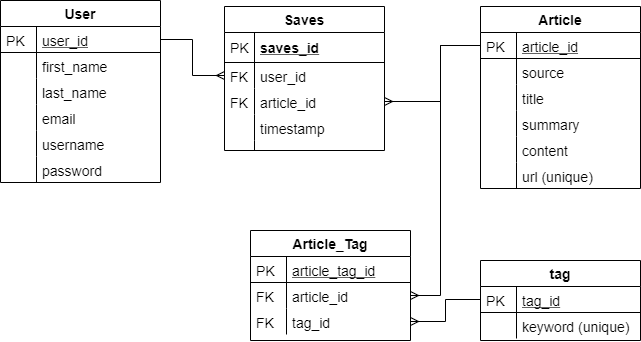

The diagram above was exported from draw.io. Its source (the exported page's mxGraphModel, read from the mxfile embedded in the PNG):
<mxGraphModel dx="1422" dy="762" grid="1" gridSize="10" guides="1" tooltips="1" connect="1" arrows="1" fold="1" page="1" pageScale="1" pageWidth="827" pageHeight="1169" math="0" shadow="0">
  <root>
    <mxCell id="WIyWlLk6GJQsqaUBKTNV-0" />
    <mxCell id="WIyWlLk6GJQsqaUBKTNV-1" parent="WIyWlLk6GJQsqaUBKTNV-0" />
    <mxCell id="zkfFHV4jXpPFQw0GAbJ--51" value="User" style="swimlane;fontStyle=1;childLayout=stackLayout;horizontal=1;startSize=26;horizontalStack=0;resizeParent=1;resizeLast=0;collapsible=1;marginBottom=0;rounded=0;shadow=0;strokeWidth=1;fontSize=14;" parent="WIyWlLk6GJQsqaUBKTNV-1" vertex="1">
      <mxGeometry x="30" y="50" width="160" height="182" as="geometry">
        <mxRectangle x="20" y="80" width="160" height="26" as="alternateBounds" />
      </mxGeometry>
    </mxCell>
    <mxCell id="zkfFHV4jXpPFQw0GAbJ--52" value="user_id" style="shape=partialRectangle;top=0;left=0;right=0;bottom=1;align=left;verticalAlign=top;fillColor=none;spacingLeft=40;spacingRight=4;overflow=hidden;rotatable=0;points=[[0,0.5],[1,0.5]];portConstraint=eastwest;dropTarget=0;rounded=0;shadow=0;strokeWidth=1;fontStyle=4;fontSize=14;" parent="zkfFHV4jXpPFQw0GAbJ--51" vertex="1">
      <mxGeometry y="26" width="160" height="26" as="geometry" />
    </mxCell>
    <mxCell id="zkfFHV4jXpPFQw0GAbJ--53" value="PK" style="shape=partialRectangle;top=0;left=0;bottom=0;fillColor=none;align=left;verticalAlign=top;spacingLeft=4;spacingRight=4;overflow=hidden;rotatable=0;points=[];portConstraint=eastwest;part=1;fontSize=14;" parent="zkfFHV4jXpPFQw0GAbJ--52" vertex="1" connectable="0">
      <mxGeometry width="36" height="26" as="geometry" />
    </mxCell>
    <mxCell id="zkfFHV4jXpPFQw0GAbJ--54" value="first_name&#10;" style="shape=partialRectangle;top=0;left=0;right=0;bottom=0;align=left;verticalAlign=top;fillColor=none;spacingLeft=40;spacingRight=4;overflow=hidden;rotatable=0;points=[[0,0.5],[1,0.5]];portConstraint=eastwest;dropTarget=0;rounded=0;shadow=0;strokeWidth=1;fontSize=14;" parent="zkfFHV4jXpPFQw0GAbJ--51" vertex="1">
      <mxGeometry y="52" width="160" height="26" as="geometry" />
    </mxCell>
    <mxCell id="zkfFHV4jXpPFQw0GAbJ--55" value="" style="shape=partialRectangle;top=0;left=0;bottom=0;fillColor=none;align=left;verticalAlign=top;spacingLeft=4;spacingRight=4;overflow=hidden;rotatable=0;points=[];portConstraint=eastwest;part=1;fontSize=14;" parent="zkfFHV4jXpPFQw0GAbJ--54" vertex="1" connectable="0">
      <mxGeometry width="36" height="26" as="geometry" />
    </mxCell>
    <mxCell id="Htry-mvu414r4h7vViU5-10" value="last_name" style="shape=partialRectangle;top=0;left=0;right=0;bottom=0;align=left;verticalAlign=top;fillColor=none;spacingLeft=40;spacingRight=4;overflow=hidden;rotatable=0;points=[[0,0.5],[1,0.5]];portConstraint=eastwest;dropTarget=0;rounded=0;shadow=0;strokeWidth=1;fontSize=14;" parent="zkfFHV4jXpPFQw0GAbJ--51" vertex="1">
      <mxGeometry y="78" width="160" height="26" as="geometry" />
    </mxCell>
    <mxCell id="Htry-mvu414r4h7vViU5-11" value="" style="shape=partialRectangle;top=0;left=0;bottom=0;fillColor=none;align=left;verticalAlign=top;spacingLeft=4;spacingRight=4;overflow=hidden;rotatable=0;points=[];portConstraint=eastwest;part=1;fontSize=14;" parent="Htry-mvu414r4h7vViU5-10" vertex="1" connectable="0">
      <mxGeometry width="36" height="26" as="geometry" />
    </mxCell>
    <mxCell id="Htry-mvu414r4h7vViU5-14" value="email" style="shape=partialRectangle;top=0;left=0;right=0;bottom=0;align=left;verticalAlign=top;fillColor=none;spacingLeft=40;spacingRight=4;overflow=hidden;rotatable=0;points=[[0,0.5],[1,0.5]];portConstraint=eastwest;dropTarget=0;rounded=0;shadow=0;strokeWidth=1;fontSize=14;" parent="zkfFHV4jXpPFQw0GAbJ--51" vertex="1">
      <mxGeometry y="104" width="160" height="26" as="geometry" />
    </mxCell>
    <mxCell id="Htry-mvu414r4h7vViU5-15" value="" style="shape=partialRectangle;top=0;left=0;bottom=0;fillColor=none;align=left;verticalAlign=top;spacingLeft=4;spacingRight=4;overflow=hidden;rotatable=0;points=[];portConstraint=eastwest;part=1;fontSize=14;" parent="Htry-mvu414r4h7vViU5-14" vertex="1" connectable="0">
      <mxGeometry width="36" height="26" as="geometry" />
    </mxCell>
    <mxCell id="BsxChDuQAb5QdH5tv4o5-0" value="username" style="shape=partialRectangle;top=0;left=0;right=0;bottom=0;align=left;verticalAlign=top;fillColor=none;spacingLeft=40;spacingRight=4;overflow=hidden;rotatable=0;points=[[0,0.5],[1,0.5]];portConstraint=eastwest;dropTarget=0;rounded=0;shadow=0;strokeWidth=1;fontSize=14;" vertex="1" parent="zkfFHV4jXpPFQw0GAbJ--51">
      <mxGeometry y="130" width="160" height="26" as="geometry" />
    </mxCell>
    <mxCell id="BsxChDuQAb5QdH5tv4o5-1" value="" style="shape=partialRectangle;top=0;left=0;bottom=0;fillColor=none;align=left;verticalAlign=top;spacingLeft=4;spacingRight=4;overflow=hidden;rotatable=0;points=[];portConstraint=eastwest;part=1;fontSize=14;" vertex="1" connectable="0" parent="BsxChDuQAb5QdH5tv4o5-0">
      <mxGeometry width="36" height="26" as="geometry" />
    </mxCell>
    <mxCell id="BsxChDuQAb5QdH5tv4o5-2" value="password" style="shape=partialRectangle;top=0;left=0;right=0;bottom=0;align=left;verticalAlign=top;fillColor=none;spacingLeft=40;spacingRight=4;overflow=hidden;rotatable=0;points=[[0,0.5],[1,0.5]];portConstraint=eastwest;dropTarget=0;rounded=0;shadow=0;strokeWidth=1;fontSize=14;" vertex="1" parent="zkfFHV4jXpPFQw0GAbJ--51">
      <mxGeometry y="156" width="160" height="26" as="geometry" />
    </mxCell>
    <mxCell id="BsxChDuQAb5QdH5tv4o5-3" value="" style="shape=partialRectangle;top=0;left=0;bottom=0;fillColor=none;align=left;verticalAlign=top;spacingLeft=4;spacingRight=4;overflow=hidden;rotatable=0;points=[];portConstraint=eastwest;part=1;fontSize=14;" vertex="1" connectable="0" parent="BsxChDuQAb5QdH5tv4o5-2">
      <mxGeometry width="36" height="26" as="geometry" />
    </mxCell>
    <mxCell id="d414rGDaiumzQrqRg9h7-11" value="Saves" style="swimlane;fontStyle=1;childLayout=stackLayout;horizontal=1;startSize=26;horizontalStack=0;resizeParent=1;resizeParentMax=0;resizeLast=0;collapsible=1;marginBottom=0;align=center;fontSize=14;" parent="WIyWlLk6GJQsqaUBKTNV-1" vertex="1">
      <mxGeometry x="254" y="56" width="160" height="144" as="geometry" />
    </mxCell>
    <mxCell id="d414rGDaiumzQrqRg9h7-12" value="saves_id" style="shape=partialRectangle;top=0;left=0;right=0;bottom=1;align=left;verticalAlign=middle;fillColor=none;spacingLeft=34;spacingRight=4;overflow=hidden;rotatable=0;points=[[0,0.5],[1,0.5]];portConstraint=eastwest;dropTarget=0;fontStyle=5;fontSize=14;" parent="d414rGDaiumzQrqRg9h7-11" vertex="1">
      <mxGeometry y="26" width="160" height="30" as="geometry" />
    </mxCell>
    <mxCell id="d414rGDaiumzQrqRg9h7-13" value="PK" style="shape=partialRectangle;top=0;left=0;bottom=0;fillColor=none;align=left;verticalAlign=middle;spacingLeft=4;spacingRight=4;overflow=hidden;rotatable=0;points=[];portConstraint=eastwest;part=1;fontSize=14;" parent="d414rGDaiumzQrqRg9h7-12" vertex="1" connectable="0">
      <mxGeometry width="30" height="30" as="geometry" />
    </mxCell>
    <mxCell id="d414rGDaiumzQrqRg9h7-14" value="user_id" style="shape=partialRectangle;top=0;left=0;right=0;bottom=0;align=left;verticalAlign=top;fillColor=none;spacingLeft=34;spacingRight=4;overflow=hidden;rotatable=0;points=[[0,0.5],[1,0.5]];portConstraint=eastwest;dropTarget=0;fontSize=14;" parent="d414rGDaiumzQrqRg9h7-11" vertex="1">
      <mxGeometry y="56" width="160" height="26" as="geometry" />
    </mxCell>
    <mxCell id="d414rGDaiumzQrqRg9h7-15" value="FK" style="shape=partialRectangle;top=0;left=0;bottom=0;fillColor=none;align=left;verticalAlign=top;spacingLeft=4;spacingRight=4;overflow=hidden;rotatable=0;points=[];portConstraint=eastwest;part=1;fontSize=14;" parent="d414rGDaiumzQrqRg9h7-14" vertex="1" connectable="0">
      <mxGeometry width="30" height="26" as="geometry" />
    </mxCell>
    <mxCell id="d414rGDaiumzQrqRg9h7-16" value="article_id" style="shape=partialRectangle;top=0;left=0;right=0;bottom=0;align=left;verticalAlign=top;fillColor=none;spacingLeft=34;spacingRight=4;overflow=hidden;rotatable=0;points=[[0,0.5],[1,0.5]];portConstraint=eastwest;dropTarget=0;fontSize=14;" parent="d414rGDaiumzQrqRg9h7-11" vertex="1">
      <mxGeometry y="82" width="160" height="26" as="geometry" />
    </mxCell>
    <mxCell id="d414rGDaiumzQrqRg9h7-17" value="FK" style="shape=partialRectangle;top=0;left=0;bottom=0;fillColor=none;align=left;verticalAlign=top;spacingLeft=4;spacingRight=4;overflow=hidden;rotatable=0;points=[];portConstraint=eastwest;part=1;fontSize=14;" parent="d414rGDaiumzQrqRg9h7-16" vertex="1" connectable="0">
      <mxGeometry width="30" height="26" as="geometry" />
    </mxCell>
    <mxCell id="d414rGDaiumzQrqRg9h7-18" value="timestamp" style="shape=partialRectangle;top=0;left=0;right=0;bottom=0;align=left;verticalAlign=top;fillColor=none;spacingLeft=34;spacingRight=4;overflow=hidden;rotatable=0;points=[[0,0.5],[1,0.5]];portConstraint=eastwest;dropTarget=0;fontSize=14;" parent="d414rGDaiumzQrqRg9h7-11" vertex="1">
      <mxGeometry y="108" width="160" height="26" as="geometry" />
    </mxCell>
    <mxCell id="d414rGDaiumzQrqRg9h7-19" value="" style="shape=partialRectangle;top=0;left=0;bottom=0;fillColor=none;align=left;verticalAlign=top;spacingLeft=4;spacingRight=4;overflow=hidden;rotatable=0;points=[];portConstraint=eastwest;part=1;fontSize=14;" parent="d414rGDaiumzQrqRg9h7-18" vertex="1" connectable="0">
      <mxGeometry width="30" height="26" as="geometry" />
    </mxCell>
    <mxCell id="d414rGDaiumzQrqRg9h7-20" value="" style="shape=partialRectangle;top=0;left=0;right=0;bottom=0;align=left;verticalAlign=top;fillColor=none;spacingLeft=34;spacingRight=4;overflow=hidden;rotatable=0;points=[[0,0.5],[1,0.5]];portConstraint=eastwest;dropTarget=0;fontSize=14;" parent="d414rGDaiumzQrqRg9h7-11" vertex="1">
      <mxGeometry y="134" width="160" height="10" as="geometry" />
    </mxCell>
    <mxCell id="d414rGDaiumzQrqRg9h7-21" value="" style="shape=partialRectangle;top=0;left=0;bottom=0;fillColor=none;align=left;verticalAlign=top;spacingLeft=4;spacingRight=4;overflow=hidden;rotatable=0;points=[];portConstraint=eastwest;part=1;fontSize=14;" parent="d414rGDaiumzQrqRg9h7-20" vertex="1" connectable="0">
      <mxGeometry width="30" height="10" as="geometry" />
    </mxCell>
    <mxCell id="d414rGDaiumzQrqRg9h7-29" style="edgeStyle=orthogonalEdgeStyle;rounded=0;orthogonalLoop=1;jettySize=auto;html=1;exitX=1;exitY=0.5;exitDx=0;exitDy=0;entryX=0;entryY=0.5;entryDx=0;entryDy=0;endArrow=ERmany;endFill=0;" parent="WIyWlLk6GJQsqaUBKTNV-1" source="zkfFHV4jXpPFQw0GAbJ--52" target="d414rGDaiumzQrqRg9h7-14" edge="1">
      <mxGeometry relative="1" as="geometry" />
    </mxCell>
    <mxCell id="d414rGDaiumzQrqRg9h7-30" style="edgeStyle=orthogonalEdgeStyle;rounded=0;orthogonalLoop=1;jettySize=auto;html=1;exitX=0;exitY=0.5;exitDx=0;exitDy=0;entryX=1;entryY=0.5;entryDx=0;entryDy=0;endArrow=ERmany;endFill=0;" parent="WIyWlLk6GJQsqaUBKTNV-1" source="d414rGDaiumzQrqRg9h7-1" target="d414rGDaiumzQrqRg9h7-16" edge="1">
      <mxGeometry relative="1" as="geometry">
        <Array as="points">
          <mxPoint x="470" y="95" />
          <mxPoint x="470" y="151" />
        </Array>
      </mxGeometry>
    </mxCell>
    <mxCell id="d414rGDaiumzQrqRg9h7-32" value="Article_Tag" style="swimlane;fontStyle=1;childLayout=stackLayout;horizontal=1;startSize=26;horizontalStack=0;resizeParent=1;resizeLast=0;collapsible=1;marginBottom=0;rounded=0;shadow=0;strokeWidth=1;fontSize=14;" parent="WIyWlLk6GJQsqaUBKTNV-1" vertex="1">
      <mxGeometry x="280" y="280" width="160" height="110" as="geometry">
        <mxRectangle x="260" y="80" width="160" height="26" as="alternateBounds" />
      </mxGeometry>
    </mxCell>
    <mxCell id="d414rGDaiumzQrqRg9h7-33" value="article_tag_id" style="shape=partialRectangle;top=0;left=0;right=0;bottom=1;align=left;verticalAlign=top;fillColor=none;spacingLeft=40;spacingRight=4;overflow=hidden;rotatable=0;points=[[0,0.5],[1,0.5]];portConstraint=eastwest;dropTarget=0;rounded=0;shadow=0;strokeWidth=1;fontStyle=4;fontSize=14;" parent="d414rGDaiumzQrqRg9h7-32" vertex="1">
      <mxGeometry y="26" width="160" height="26" as="geometry" />
    </mxCell>
    <mxCell id="d414rGDaiumzQrqRg9h7-34" value="PK" style="shape=partialRectangle;top=0;left=0;bottom=0;fillColor=none;align=left;verticalAlign=top;spacingLeft=4;spacingRight=4;overflow=hidden;rotatable=0;points=[];portConstraint=eastwest;part=1;fontSize=14;" parent="d414rGDaiumzQrqRg9h7-33" vertex="1" connectable="0">
      <mxGeometry width="36" height="26" as="geometry" />
    </mxCell>
    <mxCell id="d414rGDaiumzQrqRg9h7-37" value="article_id" style="shape=partialRectangle;top=0;left=0;right=0;bottom=0;align=left;verticalAlign=top;fillColor=none;spacingLeft=40;spacingRight=4;overflow=hidden;rotatable=0;points=[[0,0.5],[1,0.5]];portConstraint=eastwest;dropTarget=0;rounded=0;shadow=0;strokeWidth=1;fontSize=14;" parent="d414rGDaiumzQrqRg9h7-32" vertex="1">
      <mxGeometry y="52" width="160" height="26" as="geometry" />
    </mxCell>
    <mxCell id="d414rGDaiumzQrqRg9h7-38" value="FK" style="shape=partialRectangle;top=0;left=0;bottom=0;fillColor=none;align=left;verticalAlign=top;spacingLeft=4;spacingRight=4;overflow=hidden;rotatable=0;points=[];portConstraint=eastwest;part=1;fontSize=14;" parent="d414rGDaiumzQrqRg9h7-37" vertex="1" connectable="0">
      <mxGeometry width="36" height="26" as="geometry" />
    </mxCell>
    <mxCell id="d414rGDaiumzQrqRg9h7-39" value="tag_id" style="shape=partialRectangle;top=0;left=0;right=0;bottom=0;align=left;verticalAlign=top;fillColor=none;spacingLeft=40;spacingRight=4;overflow=hidden;rotatable=0;points=[[0,0.5],[1,0.5]];portConstraint=eastwest;dropTarget=0;rounded=0;shadow=0;strokeWidth=1;fontSize=14;" parent="d414rGDaiumzQrqRg9h7-32" vertex="1">
      <mxGeometry y="78" width="160" height="26" as="geometry" />
    </mxCell>
    <mxCell id="d414rGDaiumzQrqRg9h7-40" value="FK" style="shape=partialRectangle;top=0;left=0;bottom=0;fillColor=none;align=left;verticalAlign=top;spacingLeft=4;spacingRight=4;overflow=hidden;rotatable=0;points=[];portConstraint=eastwest;part=1;fontSize=14;" parent="d414rGDaiumzQrqRg9h7-39" vertex="1" connectable="0">
      <mxGeometry width="36" height="26" as="geometry" />
    </mxCell>
    <mxCell id="d414rGDaiumzQrqRg9h7-41" style="edgeStyle=orthogonalEdgeStyle;rounded=0;orthogonalLoop=1;jettySize=auto;html=1;entryX=1;entryY=0.5;entryDx=0;entryDy=0;endArrow=ERmany;endFill=0;" parent="WIyWlLk6GJQsqaUBKTNV-1" source="d414rGDaiumzQrqRg9h7-1" target="d414rGDaiumzQrqRg9h7-37" edge="1">
      <mxGeometry relative="1" as="geometry">
        <Array as="points">
          <mxPoint x="470" y="95" />
          <mxPoint x="470" y="345" />
        </Array>
      </mxGeometry>
    </mxCell>
    <mxCell id="d414rGDaiumzQrqRg9h7-0" value="Article" style="swimlane;fontStyle=1;childLayout=stackLayout;horizontal=1;startSize=26;horizontalStack=0;resizeParent=1;resizeLast=0;collapsible=1;marginBottom=0;rounded=0;shadow=0;strokeWidth=1;fontSize=14;" parent="WIyWlLk6GJQsqaUBKTNV-1" vertex="1">
      <mxGeometry x="510" y="56" width="160" height="182" as="geometry">
        <mxRectangle x="20" y="80" width="160" height="26" as="alternateBounds" />
      </mxGeometry>
    </mxCell>
    <mxCell id="d414rGDaiumzQrqRg9h7-1" value="article_id" style="shape=partialRectangle;top=0;left=0;right=0;bottom=1;align=left;verticalAlign=top;fillColor=none;spacingLeft=40;spacingRight=4;overflow=hidden;rotatable=0;points=[[0,0.5],[1,0.5]];portConstraint=eastwest;dropTarget=0;rounded=0;shadow=0;strokeWidth=1;fontStyle=4;fontSize=14;" parent="d414rGDaiumzQrqRg9h7-0" vertex="1">
      <mxGeometry y="26" width="160" height="26" as="geometry" />
    </mxCell>
    <mxCell id="d414rGDaiumzQrqRg9h7-2" value="PK" style="shape=partialRectangle;top=0;left=0;bottom=0;fillColor=none;align=left;verticalAlign=top;spacingLeft=4;spacingRight=4;overflow=hidden;rotatable=0;points=[];portConstraint=eastwest;part=1;fontSize=14;" parent="d414rGDaiumzQrqRg9h7-1" vertex="1" connectable="0">
      <mxGeometry width="36" height="26" as="geometry" />
    </mxCell>
    <mxCell id="d414rGDaiumzQrqRg9h7-3" value="source" style="shape=partialRectangle;top=0;left=0;right=0;bottom=0;align=left;verticalAlign=top;fillColor=none;spacingLeft=40;spacingRight=4;overflow=hidden;rotatable=0;points=[[0,0.5],[1,0.5]];portConstraint=eastwest;dropTarget=0;rounded=0;shadow=0;strokeWidth=1;fontSize=14;" parent="d414rGDaiumzQrqRg9h7-0" vertex="1">
      <mxGeometry y="52" width="160" height="26" as="geometry" />
    </mxCell>
    <mxCell id="d414rGDaiumzQrqRg9h7-4" value="" style="shape=partialRectangle;top=0;left=0;bottom=0;fillColor=none;align=left;verticalAlign=top;spacingLeft=4;spacingRight=4;overflow=hidden;rotatable=0;points=[];portConstraint=eastwest;part=1;fontSize=14;" parent="d414rGDaiumzQrqRg9h7-3" vertex="1" connectable="0">
      <mxGeometry width="36" height="26" as="geometry" />
    </mxCell>
    <mxCell id="d414rGDaiumzQrqRg9h7-5" value="title" style="shape=partialRectangle;top=0;left=0;right=0;bottom=0;align=left;verticalAlign=top;fillColor=none;spacingLeft=40;spacingRight=4;overflow=hidden;rotatable=0;points=[[0,0.5],[1,0.5]];portConstraint=eastwest;dropTarget=0;rounded=0;shadow=0;strokeWidth=1;fontSize=14;" parent="d414rGDaiumzQrqRg9h7-0" vertex="1">
      <mxGeometry y="78" width="160" height="26" as="geometry" />
    </mxCell>
    <mxCell id="d414rGDaiumzQrqRg9h7-6" value="" style="shape=partialRectangle;top=0;left=0;bottom=0;fillColor=none;align=left;verticalAlign=top;spacingLeft=4;spacingRight=4;overflow=hidden;rotatable=0;points=[];portConstraint=eastwest;part=1;fontSize=14;" parent="d414rGDaiumzQrqRg9h7-5" vertex="1" connectable="0">
      <mxGeometry width="36" height="26" as="geometry" />
    </mxCell>
    <mxCell id="d414rGDaiumzQrqRg9h7-7" value="summary" style="shape=partialRectangle;top=0;left=0;right=0;bottom=0;align=left;verticalAlign=top;fillColor=none;spacingLeft=40;spacingRight=4;overflow=hidden;rotatable=0;points=[[0,0.5],[1,0.5]];portConstraint=eastwest;dropTarget=0;rounded=0;shadow=0;strokeWidth=1;fontSize=14;" parent="d414rGDaiumzQrqRg9h7-0" vertex="1">
      <mxGeometry y="104" width="160" height="26" as="geometry" />
    </mxCell>
    <mxCell id="d414rGDaiumzQrqRg9h7-8" value="" style="shape=partialRectangle;top=0;left=0;bottom=0;fillColor=none;align=left;verticalAlign=top;spacingLeft=4;spacingRight=4;overflow=hidden;rotatable=0;points=[];portConstraint=eastwest;part=1;fontSize=14;" parent="d414rGDaiumzQrqRg9h7-7" vertex="1" connectable="0">
      <mxGeometry width="36" height="26" as="geometry" />
    </mxCell>
    <mxCell id="d414rGDaiumzQrqRg9h7-9" value="content" style="shape=partialRectangle;top=0;left=0;right=0;bottom=0;align=left;verticalAlign=top;fillColor=none;spacingLeft=40;spacingRight=4;overflow=hidden;rotatable=0;points=[[0,0.5],[1,0.5]];portConstraint=eastwest;dropTarget=0;rounded=0;shadow=0;strokeWidth=1;fontSize=14;" parent="d414rGDaiumzQrqRg9h7-0" vertex="1">
      <mxGeometry y="130" width="160" height="26" as="geometry" />
    </mxCell>
    <mxCell id="d414rGDaiumzQrqRg9h7-10" value="" style="shape=partialRectangle;top=0;left=0;bottom=0;fillColor=none;align=left;verticalAlign=top;spacingLeft=4;spacingRight=4;overflow=hidden;rotatable=0;points=[];portConstraint=eastwest;part=1;fontSize=14;" parent="d414rGDaiumzQrqRg9h7-9" vertex="1" connectable="0">
      <mxGeometry width="36" height="26" as="geometry" />
    </mxCell>
    <mxCell id="d414rGDaiumzQrqRg9h7-24" value="url (unique)" style="shape=partialRectangle;top=0;left=0;right=0;bottom=0;align=left;verticalAlign=top;fillColor=none;spacingLeft=40;spacingRight=4;overflow=hidden;rotatable=0;points=[[0,0.5],[1,0.5]];portConstraint=eastwest;dropTarget=0;rounded=0;shadow=0;strokeWidth=1;fontSize=14;" parent="d414rGDaiumzQrqRg9h7-0" vertex="1">
      <mxGeometry y="156" width="160" height="26" as="geometry" />
    </mxCell>
    <mxCell id="d414rGDaiumzQrqRg9h7-25" value="" style="shape=partialRectangle;top=0;left=0;bottom=0;fillColor=none;align=left;verticalAlign=top;spacingLeft=4;spacingRight=4;overflow=hidden;rotatable=0;points=[];portConstraint=eastwest;part=1;fontSize=14;" parent="d414rGDaiumzQrqRg9h7-24" vertex="1" connectable="0">
      <mxGeometry width="36" height="26" as="geometry" />
    </mxCell>
    <mxCell id="d414rGDaiumzQrqRg9h7-42" style="edgeStyle=orthogonalEdgeStyle;rounded=0;orthogonalLoop=1;jettySize=auto;html=1;exitX=0;exitY=0.5;exitDx=0;exitDy=0;entryX=1;entryY=0.5;entryDx=0;entryDy=0;endArrow=ERmany;endFill=0;" parent="WIyWlLk6GJQsqaUBKTNV-1" source="zkfFHV4jXpPFQw0GAbJ--57" target="d414rGDaiumzQrqRg9h7-39" edge="1">
      <mxGeometry relative="1" as="geometry" />
    </mxCell>
    <mxCell id="zkfFHV4jXpPFQw0GAbJ--56" value="tag" style="swimlane;fontStyle=1;childLayout=stackLayout;horizontal=1;startSize=26;horizontalStack=0;resizeParent=1;resizeLast=0;collapsible=1;marginBottom=0;rounded=0;shadow=0;strokeWidth=1;fontSize=14;" parent="WIyWlLk6GJQsqaUBKTNV-1" vertex="1">
      <mxGeometry x="510" y="310" width="160" height="80" as="geometry">
        <mxRectangle x="260" y="80" width="160" height="26" as="alternateBounds" />
      </mxGeometry>
    </mxCell>
    <mxCell id="zkfFHV4jXpPFQw0GAbJ--57" value="tag_id" style="shape=partialRectangle;top=0;left=0;right=0;bottom=1;align=left;verticalAlign=top;fillColor=none;spacingLeft=40;spacingRight=4;overflow=hidden;rotatable=0;points=[[0,0.5],[1,0.5]];portConstraint=eastwest;dropTarget=0;rounded=0;shadow=0;strokeWidth=1;fontStyle=4;fontSize=14;" parent="zkfFHV4jXpPFQw0GAbJ--56" vertex="1">
      <mxGeometry y="26" width="160" height="26" as="geometry" />
    </mxCell>
    <mxCell id="zkfFHV4jXpPFQw0GAbJ--58" value="PK" style="shape=partialRectangle;top=0;left=0;bottom=0;fillColor=none;align=left;verticalAlign=top;spacingLeft=4;spacingRight=4;overflow=hidden;rotatable=0;points=[];portConstraint=eastwest;part=1;fontSize=14;" parent="zkfFHV4jXpPFQw0GAbJ--57" vertex="1" connectable="0">
      <mxGeometry width="36" height="26" as="geometry" />
    </mxCell>
    <mxCell id="zkfFHV4jXpPFQw0GAbJ--61" value="keyword (unique)" style="shape=partialRectangle;top=0;left=0;right=0;bottom=0;align=left;verticalAlign=top;fillColor=none;spacingLeft=40;spacingRight=4;overflow=hidden;rotatable=0;points=[[0,0.5],[1,0.5]];portConstraint=eastwest;dropTarget=0;rounded=0;shadow=0;strokeWidth=1;fontSize=14;" parent="zkfFHV4jXpPFQw0GAbJ--56" vertex="1">
      <mxGeometry y="52" width="160" height="26" as="geometry" />
    </mxCell>
    <mxCell id="zkfFHV4jXpPFQw0GAbJ--62" value="" style="shape=partialRectangle;top=0;left=0;bottom=0;fillColor=none;align=left;verticalAlign=top;spacingLeft=4;spacingRight=4;overflow=hidden;rotatable=0;points=[];portConstraint=eastwest;part=1;fontSize=14;" parent="zkfFHV4jXpPFQw0GAbJ--61" vertex="1" connectable="0">
      <mxGeometry width="36" height="26" as="geometry" />
    </mxCell>
  </root>
</mxGraphModel>